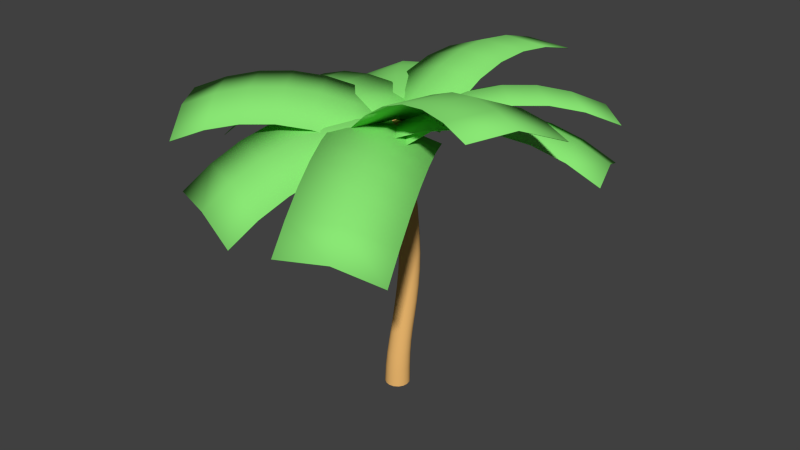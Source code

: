 # Source: PalmTree.blend  (saved by Blender 2.77.0; exported with 4.5.12 LTS)
import bpy
from mathutils import Matrix  # noqa: F401  (used for matrix-valued properties, if any)

bpy.ops.wm.read_factory_settings(use_empty=True)
scene = bpy.context.scene
scene.name = 'Scene'

# ---- collections
col_collection_1 = bpy.data.collections.new('Collection 1'); scene.collection.children.link(col_collection_1)

# ---- materials (node trees are filled in below, after node groups)
mat_palmtreeleaf = bpy.data.materials.new('PalmTreeLeaf')
mat_palmtreeleaf.alpha_threshold = 0.0
mat_palmtreeleaf.use_transparent_shadow = False
mat_palmtreeleaf.diffuse_color = (0.2547, 0.8, 0.1782, 1.0)
mat_palmtreeleaf.roughness = 0.5
mat_palmtreeroot = bpy.data.materials.new('PalmTreeRoot')
mat_palmtreeroot.alpha_threshold = 0.0
mat_palmtreeroot.use_transparent_shadow = False
mat_palmtreeroot.diffuse_color = (0.8, 0.452, 0.1475, 1.0)
mat_palmtreeroot.roughness = 0.5

# ---- material node trees

# ---- world
world_world = bpy.data.worlds.new('World'); scene.world = world_world
world_world.color = (0.05088, 0.05088, 0.05088)
world_world.use_sun_shadow = False
world_world.sun_shadow_jitter_overblur = 0.0
world_world.cycles.sampling_method = 'NONE'
world_world.cycles.sample_map_resolution = 256

# ---- meshes
me_cylinder_001 = bpy.data.meshes.new('Cylinder.001')
me_cylinder_001.from_pydata([(-0.2899, -1.187, 5.614), (-0.3348, -0.149, 6.017), (-0.2795, 0.9639, 6.003), (-4.533, 1.163, 5.015), (-4.589, 0.05005, 5.029), (-4.544, -0.9881, 4.626), (-3.912, -1.079, 5.113), (-3.957, -0.04097, 5.516), (-3.902, 1.072, 5.502), (-3.25, -1.147, 5.472), (-3.295, -0.1088, 5.874), (-3.24, 1.004, 5.86), (-2.557, -1.192, 5.701), (-2.601, -0.1536, 6.103), (-2.546, 0.9593, 6.089), (-1.832, -1.213, 5.801), (-1.877, -0.1752, 6.204), (-1.822, 0.9377, 6.189), (-1.076, -1.212, 5.772), (-1.121, -0.1736, 6.175), (-1.066, 0.9392, 6.161), (-1.162, -0.6309, 5.471), (-0.3231, -0.01685, 5.872), (0.6066, 0.5971, 5.847), (-1.795, 4.214, 5.334), (-2.725, 3.6, 5.359), (-3.564, 2.986, 4.958), (-3.234, 2.383, 5.373), (-2.395, 2.997, 5.774), (-1.465, 3.611, 5.749), (-2.876, 1.78, 5.656), (-2.037, 2.394, 6.057), (-1.107, 3.008, 6.032), (-2.489, 1.177, 5.807), (-1.65, 1.792, 6.208), (-0.7207, 2.405, 6.184), (-2.075, 0.5747, 5.827), (-1.236, 1.189, 6.228), (-0.3064, 1.803, 6.203), (-1.633, -0.02807, 5.714), (-0.7936, 0.586, 6.116), (0.1361, 1.2, 6.091), (-1.211, 0.1946, 5.443), (-0.1791, 0.05661, 5.84), (0.9328, -0.01201, 5.814), (1.215, 4.284, 6.574), (0.1034, 4.352, 6.599), (-0.9288, 4.49, 6.203), (-1.038, 3.721, 6.403), (-0.005354, 3.583, 6.799), (1.107, 3.514, 6.774), (-1.122, 2.973, 6.472), (-0.08946, 2.835, 6.869), (1.022, 2.766, 6.843), (-1.181, 2.246, 6.411), (-0.1489, 2.108, 6.807), (0.963, 2.039, 6.782), (-1.216, 1.541, 6.219), (-0.1836, 1.403, 6.615), (0.9283, 1.334, 6.59), (-1.226, 0.8569, 5.896), (-0.1937, 0.7189, 6.293), (0.9182, 0.6503, 6.267), (-0.7651, 0.58, 5.407), (-0.02519, -0.1504, 5.808), (0.784, -0.916, 5.781), (3.789, 2.251, 6.006), (2.979, 3.017, 6.033), (2.239, 3.747, 5.632), (1.685, 3.247, 5.926), (2.425, 2.516, 6.327), (3.234, 1.751, 6.3), (1.152, 2.735, 6.087), (1.892, 2.005, 6.488), (2.701, 1.239, 6.461), (0.6407, 2.213, 6.116), (1.381, 1.482, 6.517), (2.19, 0.7168, 6.49), (0.1506, 1.679, 6.012), (0.8905, 0.9491, 6.413), (1.7, 0.1834, 6.386), (-0.318, 1.135, 5.776), (0.4219, 0.4048, 6.177), (1.231, -0.3609, 6.15), (-0.4628, 0.9608, 5.429), (-0.06502, 0.0006647, 5.831), (0.3249, -1.043, 5.806), (4.402, 0.4894, 5.432), (4.012, 1.533, 5.457), (3.614, 2.493, 5.055), (2.941, 2.302, 5.447), (3.339, 1.342, 5.85), (3.729, 0.2986, 5.825), (2.265, 2.086, 5.708), (2.663, 1.126, 6.11), (3.053, 0.08196, 6.085), (1.587, 1.843, 5.836), (1.984, 0.8831, 6.239), (2.374, -0.1605, 6.214), (0.9059, 1.575, 5.833), (1.304, 0.6148, 6.235), (1.694, -0.4288, 6.21), (0.2228, 1.281, 5.697), (0.6205, 0.3207, 6.099), (1.01, -0.7229, 6.074), (0.3251, 0.7821, 5.49), (-0.1246, -0.1591, 5.882), (-0.4871, -1.213, 5.862), (3.476, -2.599, 7.08), (3.839, -1.545, 7.099), (4.288, -0.604, 6.707), (3.56, -0.2861, 6.823), (3.111, -1.227, 7.215), (2.748, -2.281, 7.195), (2.859, -0.002912, 6.811), (2.41, -0.9442, 7.203), (2.047, -1.998, 7.183), (2.185, 0.2455, 6.671), (1.736, -0.6958, 7.063), (1.373, -1.749, 7.044), (1.538, 0.4591, 6.405), (1.089, -0.4821, 6.797), (0.7261, -1.536, 6.777), (0.9182, 0.638, 6.011), (0.4685, -0.3032, 6.403), (0.106, -1.357, 6.384), (0.7818, 0.2619, 5.439), (-0.1155, -0.2682, 5.833), (-1.128, -0.7328, 5.813), (0.654, -4.57, 4.712), (1.667, -4.105, 4.732), (2.564, -3.575, 4.337), (2.356, -2.986, 4.842), (1.459, -3.516, 5.236), (0.4462, -3.981, 5.216), (2.113, -2.377, 5.218), (1.215, -2.907, 5.612), (0.2028, -3.372, 5.592), (1.834, -1.748, 5.465), (0.9363, -2.278, 5.86), (-0.0764, -2.742, 5.84), (1.519, -1.098, 5.585), (0.6214, -1.628, 5.979), (-0.3913, -2.093, 5.959), (1.168, -0.4282, 5.576), (0.2708, -0.9582, 5.97), (-0.7419, -1.423, 5.95), (0.7882, -0.4502, 5.462), (-0.2177, -0.1798, 5.858), (-1.258, 0.2198, 5.839), (-2.757, -3.734, 4.729), (-1.717, -4.133, 4.747), (-0.7114, -4.404, 4.351), (-0.435, -3.845, 4.857), (-1.441, -3.574, 5.253), (-2.481, -3.175, 5.235), (-0.1692, -3.246, 5.234), (-1.175, -2.975, 5.63), (-2.215, -2.576, 5.612), (0.08598, -2.607, 5.483), (-0.9199, -2.337, 5.879), (-1.96, -1.937, 5.861), (0.3306, -1.928, 5.604), (-0.6753, -1.658, 6.0), (-1.715, -1.258, 5.982), (0.5647, -1.209, 5.597), (-0.4412, -0.9387, 5.993), (-1.481, -0.5391, 5.975), (0.2971, -1.022, 5.407), (-0.287, -0.1618, 5.808), (-0.9322, 0.7463, 5.781), (-4.494, -1.778, 6.006), (-3.849, -2.686, 6.033), (-3.265, -3.546, 5.632), (-2.624, -3.163, 5.926), (-3.208, -2.303, 6.327), (-3.853, -1.394, 6.3), (-2.002, -2.764, 6.087), (-2.586, -1.904, 6.488), (-3.231, -0.996, 6.461), (-1.399, -2.351, 6.116), (-1.983, -1.491, 6.517), (-2.628, -0.5828, 6.49), (-0.8145, -1.923, 6.012), (-1.399, -1.063, 6.413), (-2.044, -0.1546, 6.386), (-0.2492, -1.48, 5.776), (-0.8333, -0.6197, 6.177), (-1.479, 0.2884, 6.15)], [], [(15, 18, 19, 16), (16, 19, 20, 17), (12, 15, 16, 13), (13, 16, 17, 14), (9, 12, 13, 10), (10, 13, 14, 11), (6, 9, 10, 7), (7, 10, 11, 8), (5, 6, 7, 4), (4, 7, 8, 3), (18, 0, 1, 19), (19, 1, 2, 20), (36, 39, 40, 37), (37, 40, 41, 38), (33, 36, 37, 34), (34, 37, 38, 35), (30, 33, 34, 31), (31, 34, 35, 32), (27, 30, 31, 28), (28, 31, 32, 29), (26, 27, 28, 25), (25, 28, 29, 24), (39, 21, 22, 40), (40, 22, 23, 41), (57, 60, 61, 58), (58, 61, 62, 59), (54, 57, 58, 55), (55, 58, 59, 56), (51, 54, 55, 52), (52, 55, 56, 53), (48, 51, 52, 49), (49, 52, 53, 50), (47, 48, 49, 46), (46, 49, 50, 45), (60, 42, 43, 61), (61, 43, 44, 62), (78, 81, 82, 79), (79, 82, 83, 80), (75, 78, 79, 76), (76, 79, 80, 77), (72, 75, 76, 73), (73, 76, 77, 74), (69, 72, 73, 70), (70, 73, 74, 71), (68, 69, 70, 67), (67, 70, 71, 66), (81, 63, 64, 82), (82, 64, 65, 83), (99, 102, 103, 100), (100, 103, 104, 101), (96, 99, 100, 97), (97, 100, 101, 98), (93, 96, 97, 94), (94, 97, 98, 95), (90, 93, 94, 91), (91, 94, 95, 92), (89, 90, 91, 88), (88, 91, 92, 87), (102, 84, 85, 103), (103, 85, 86, 104), (120, 123, 124, 121), (121, 124, 125, 122), (117, 120, 121, 118), (118, 121, 122, 119), (114, 117, 118, 115), (115, 118, 119, 116), (111, 114, 115, 112), (112, 115, 116, 113), (110, 111, 112, 109), (109, 112, 113, 108), (123, 105, 106, 124), (124, 106, 107, 125), (141, 144, 145, 142), (142, 145, 146, 143), (138, 141, 142, 139), (139, 142, 143, 140), (135, 138, 139, 136), (136, 139, 140, 137), (132, 135, 136, 133), (133, 136, 137, 134), (131, 132, 133, 130), (130, 133, 134, 129), (144, 126, 127, 145), (145, 127, 128, 146), (162, 165, 166, 163), (163, 166, 167, 164), (159, 162, 163, 160), (160, 163, 164, 161), (156, 159, 160, 157), (157, 160, 161, 158), (153, 156, 157, 154), (154, 157, 158, 155), (152, 153, 154, 151), (151, 154, 155, 150), (165, 147, 148, 166), (166, 148, 149, 167), (183, 186, 187, 184), (184, 187, 188, 185), (180, 183, 184, 181), (181, 184, 185, 182), (177, 180, 181, 178), (178, 181, 182, 179), (174, 177, 178, 175), (175, 178, 179, 176), (173, 174, 175, 172), (172, 175, 176, 171), (186, 168, 169, 187), (187, 169, 170, 188)])
me_cylinder_001.polygons.foreach_set('use_smooth', [True] * 108)
_uv = me_cylinder_001.uv_layers.new(name='UVMap')
_uv.uv.foreach_set('vector', [0.6666, 0.2501, 0.8333, 0.25, 0.8333, 0.5, 0.6666, 0.5, 0.6666, 0.5, 0.8333, 0.5, 0.8333, 0.7499, 0.6666, 0.7499, 0.5, 0.2501, 0.6666, 0.2501, 0.6666, 0.5, 0.5, 0.5, 0.5, 0.5, 0.6666, 0.5, 0.6666, 0.7499, 0.5, 0.7499, 0.3334, 0.2501, 0.5, 0.2501, 0.5, 0.5, 0.3334, 0.5, 0.3334, 0.5, 0.5, 0.5, 0.5, 0.7499, 0.3334, 0.7499, 0.1667, 0.2501, 0.3334, 0.2501, 0.3334, 0.5, 0.1667, 0.5, 0.1667, 0.5, 0.3334, 0.5, 0.3334, 0.7499, 0.1667, 0.75, 0.0001012, 0.2501, 0.1667, 0.2501, 0.1667, 0.5, 0.0001025, 0.5, 0.0001025, 0.5, 0.1667, 0.5, 0.1667, 0.75, 0.0001037, 0.75, 0.8333, 0.25, 0.9999, 0.25, 0.9999, 0.5, 0.8333, 0.5, 0.8333, 0.5, 0.9999, 0.5, 0.9999, 0.7499, 0.8333, 0.7499, 0.6666, 0.2501, 0.8333, 0.25, 0.8333, 0.5, 0.6666, 0.5, 0.6666, 0.5, 0.8333, 0.5, 0.8333, 0.7499, 0.6666, 0.7499, 0.5, 0.2501, 0.6666, 0.2501, 0.6666, 0.5, 0.5, 0.5, 0.5, 0.5, 0.6666, 0.5, 0.6666, 0.7499, 0.5, 0.7499, 0.3334, 0.2501, 0.5, 0.2501, 0.5, 0.5, 0.3334, 0.5, 0.3334, 0.5, 0.5, 0.5, 0.5, 0.7499, 0.3334, 0.7499, 0.1667, 0.2501, 0.3334, 0.2501, 0.3334, 0.5, 0.1667, 0.5, 0.1667, 0.5, 0.3334, 0.5, 0.3334, 0.7499, 0.1667, 0.75, 0.0001012, 0.2501, 0.1667, 0.2501, 0.1667, 0.5, 0.0001025, 0.5, 0.0001025, 0.5, 0.1667, 0.5, 0.1667, 0.75, 0.0001037, 0.75, 0.8333, 0.25, 0.9999, 0.25, 0.9999, 0.5, 0.8333, 0.5, 0.8333, 0.5, 0.9999, 0.5, 0.9999, 0.7499, 0.8333, 0.7499, 0.6666, 0.2501, 0.8333, 0.25, 0.8333, 0.5, 0.6666, 0.5, 0.6666, 0.5, 0.8333, 0.5, 0.8333, 0.7499, 0.6666, 0.7499, 0.5, 0.2501, 0.6666, 0.2501, 0.6666, 0.5, 0.5, 0.5, 0.5, 0.5, 0.6666, 0.5, 0.6666, 0.7499, 0.5, 0.7499, 0.3334, 0.2501, 0.5, 0.2501, 0.5, 0.5, 0.3334, 0.5, 0.3334, 0.5, 0.5, 0.5, 0.5, 0.7499, 0.3334, 0.7499, 0.1667, 0.2501, 0.3334, 0.2501, 0.3334, 0.5, 0.1667, 0.5, 0.1667, 0.5, 0.3334, 0.5, 0.3334, 0.7499, 0.1667, 0.75, 0.0001012, 0.2501, 0.1667, 0.2501, 0.1667, 0.5, 0.0001025, 0.5, 0.0001025, 0.5, 0.1667, 0.5, 0.1667, 0.75, 0.0001037, 0.75, 0.8333, 0.25, 0.9999, 0.25, 0.9999, 0.5, 0.8333, 0.5, 0.8333, 0.5, 0.9999, 0.5, 0.9999, 0.7499, 0.8333, 0.7499, 0.6666, 0.2501, 0.8333, 0.25, 0.8333, 0.5, 0.6666, 0.5, 0.6666, 0.5, 0.8333, 0.5, 0.8333, 0.7499, 0.6666, 0.7499, 0.5, 0.2501, 0.6666, 0.2501, 0.6666, 0.5, 0.5, 0.5, 0.5, 0.5, 0.6666, 0.5, 0.6666, 0.7499, 0.5, 0.7499, 0.3334, 0.2501, 0.5, 0.2501, 0.5, 0.5, 0.3334, 0.5, 0.3334, 0.5, 0.5, 0.5, 0.5, 0.7499, 0.3334, 0.7499, 0.1667, 0.2501, 0.3334, 0.2501, 0.3334, 0.5, 0.1667, 0.5, 0.1667, 0.5, 0.3334, 0.5, 0.3334, 0.7499, 0.1667, 0.75, 0.0001012, 0.2501, 0.1667, 0.2501, 0.1667, 0.5, 0.0001025, 0.5, 0.0001025, 0.5, 0.1667, 0.5, 0.1667, 0.75, 0.0001037, 0.75, 0.8333, 0.25, 0.9999, 0.25, 0.9999, 0.5, 0.8333, 0.5, 0.8333, 0.5, 0.9999, 0.5, 0.9999, 0.7499, 0.8333, 0.7499, 0.6666, 0.2501, 0.8333, 0.25, 0.8333, 0.5, 0.6666, 0.5, 0.6666, 0.5, 0.8333, 0.5, 0.8333, 0.7499, 0.6666, 0.7499, 0.5, 0.2501, 0.6666, 0.2501, 0.6666, 0.5, 0.5, 0.5, 0.5, 0.5, 0.6666, 0.5, 0.6666, 0.7499, 0.5, 0.7499, 0.3334, 0.2501, 0.5, 0.2501, 0.5, 0.5, 0.3334, 0.5, 0.3334, 0.5, 0.5, 0.5, 0.5, 0.7499, 0.3334, 0.7499, 0.1667, 0.2501, 0.3334, 0.2501, 0.3334, 0.5, 0.1667, 0.5, 0.1667, 0.5, 0.3334, 0.5, 0.3334, 0.7499, 0.1667, 0.75, 0.0001012, 0.2501, 0.1667, 0.2501, 0.1667, 0.5, 0.0001025, 0.5, 0.0001025, 0.5, 0.1667, 0.5, 0.1667, 0.75, 0.0001037, 0.75, 0.8333, 0.25, 0.9999, 0.25, 0.9999, 0.5, 0.8333, 0.5, 0.8333, 0.5, 0.9999, 0.5, 0.9999, 0.7499, 0.8333, 0.7499, 0.6666, 0.2501, 0.8333, 0.25, 0.8333, 0.5, 0.6666, 0.5, 0.6666, 0.5, 0.8333, 0.5, 0.8333, 0.7499, 0.6666, 0.7499, 0.5, 0.2501, 0.6666, 0.2501, 0.6666, 0.5, 0.5, 0.5, 0.5, 0.5, 0.6666, 0.5, 0.6666, 0.7499, 0.5, 0.7499, 0.3334, 0.2501, 0.5, 0.2501, 0.5, 0.5, 0.3334, 0.5, 0.3334, 0.5, 0.5, 0.5, 0.5, 0.7499, 0.3334, 0.7499, 0.1667, 0.2501, 0.3334, 0.2501, 0.3334, 0.5, 0.1667, 0.5, 0.1667, 0.5, 0.3334, 0.5, 0.3334, 0.7499, 0.1667, 0.75, 0.0001012, 0.2501, 0.1667, 0.2501, 0.1667, 0.5, 0.0001025, 0.5, 0.0001025, 0.5, 0.1667, 0.5, 0.1667, 0.75, 0.0001037, 0.75, 0.8333, 0.25, 0.9999, 0.25, 0.9999, 0.5, 0.8333, 0.5, 0.8333, 0.5, 0.9999, 0.5, 0.9999, 0.7499, 0.8333, 0.7499, 0.6666, 0.2501, 0.8333, 0.25, 0.8333, 0.5, 0.6666, 0.5, 0.6666, 0.5, 0.8333, 0.5, 0.8333, 0.7499, 0.6666, 0.7499, 0.5, 0.2501, 0.6666, 0.2501, 0.6666, 0.5, 0.5, 0.5, 0.5, 0.5, 0.6666, 0.5, 0.6666, 0.7499, 0.5, 0.7499, 0.3334, 0.2501, 0.5, 0.2501, 0.5, 0.5, 0.3334, 0.5, 0.3334, 0.5, 0.5, 0.5, 0.5, 0.7499, 0.3334, 0.7499, 0.1667, 0.2501, 0.3334, 0.2501, 0.3334, 0.5, 0.1667, 0.5, 0.1667, 0.5, 0.3334, 0.5, 0.3334, 0.7499, 0.1667, 0.75, 0.0001012, 0.2501, 0.1667, 0.2501, 0.1667, 0.5, 0.0001025, 0.5, 0.0001025, 0.5, 0.1667, 0.5, 0.1667, 0.75, 0.0001037, 0.75, 0.8333, 0.25, 0.9999, 0.25, 0.9999, 0.5, 0.8333, 0.5, 0.8333, 0.5, 0.9999, 0.5, 0.9999, 0.7499, 0.8333, 0.7499, 0.6666, 0.2501, 0.8333, 0.25, 0.8333, 0.5, 0.6666, 0.5, 0.6666, 0.5, 0.8333, 0.5, 0.8333, 0.7499, 0.6666, 0.7499, 0.5, 0.2501, 0.6666, 0.2501, 0.6666, 0.5, 0.5, 0.5, 0.5, 0.5, 0.6666, 0.5, 0.6666, 0.7499, 0.5, 0.7499, 0.3334, 0.2501, 0.5, 0.2501, 0.5, 0.5, 0.3334, 0.5, 0.3334, 0.5, 0.5, 0.5, 0.5, 0.7499, 0.3334, 0.7499, 0.1667, 0.2501, 0.3334, 0.2501, 0.3334, 0.5, 0.1667, 0.5, 0.1667, 0.5, 0.3334, 0.5, 0.3334, 0.7499, 0.1667, 0.75, 0.0001012, 0.2501, 0.1667, 0.2501, 0.1667, 0.5, 0.0001025, 0.5, 0.0001025, 0.5, 0.1667, 0.5, 0.1667, 0.75, 0.0001037, 0.75, 0.8333, 0.25, 0.9999, 0.25, 0.9999, 0.5, 0.8333, 0.5, 0.8333, 0.5, 0.9999, 0.5, 0.9999, 0.7499, 0.8333, 0.7499, 0.6666, 0.2501, 0.8333, 0.25, 0.8333, 0.5, 0.6666, 0.5, 0.6666, 0.5, 0.8333, 0.5, 0.8333, 0.7499, 0.6666, 0.7499, 0.5, 0.2501, 0.6666, 0.2501, 0.6666, 0.5, 0.5, 0.5, 0.5, 0.5, 0.6666, 0.5, 0.6666, 0.7499, 0.5, 0.7499, 0.3334, 0.2501, 0.5, 0.2501, 0.5, 0.5, 0.3334, 0.5, 0.3334, 0.5, 0.5, 0.5, 0.5, 0.7499, 0.3334, 0.7499, 0.1667, 0.2501, 0.3334, 0.2501, 0.3334, 0.5, 0.1667, 0.5, 0.1667, 0.5, 0.3334, 0.5, 0.3334, 0.7499, 0.1667, 0.75, 0.0001012, 0.2501, 0.1667, 0.2501, 0.1667, 0.5, 0.0001025, 0.5, 0.0001025, 0.5, 0.1667, 0.5, 0.1667, 0.75, 0.0001037, 0.75, 0.8333, 0.25, 0.9999, 0.25, 0.9999, 0.5, 0.8333, 0.5, 0.8333, 0.5, 0.9999, 0.5, 0.9999, 0.7499, 0.8333, 0.7499])
me_cylinder_001.materials.append(mat_palmtreeleaf)
me_cylinder_001.use_remesh_preserve_volume = False
me_cylinder_001.use_remesh_preserve_attributes = False
me_cylinder_001.use_mirror_vertex_groups = False
me_cylinder_001.update()
me_cylinder = bpy.data.meshes.new('Cylinder')
me_cylinder.from_pydata([(0.05857, -0.01867, -0.03613), (-0.1923, 0.1025, 5.402), (0.1641, -0.03852, -0.03912), (-0.1182, 0.09456, 5.399), (0.2532, -0.09685, -0.04333), (-0.05275, 0.05978, 5.391), (0.3124, -0.1848, -0.04805), (-0.005865, 0.003432, 5.381), (0.3325, -0.289, -0.05274), (0.01532, -0.06624, 5.37), (0.3106, -0.3935, -0.05665), (0.007537, -0.1386, 5.36), (0.25, -0.4824, -0.05902), (-0.02811, -0.2024, 5.352), (0.16, -0.5423, -0.0596), (-0.08621, -0.2479, 5.348), (0.05416, -0.564, -0.05829), (-0.1579, -0.2682, 5.347), (-0.05135, -0.5442, -0.05527), (-0.2322, -0.26, 5.351), (-0.1405, -0.4859, -0.05095), (-0.2979, -0.2246, 5.359), (-0.1997, -0.3979, -0.04615), (-0.3447, -0.1676, 5.369), (-0.2198, -0.2938, -0.04158), (-0.3657, -0.09778, 5.379), (-0.1979, -0.1892, -0.03777), (-0.3576, -0.02594, 5.389), (-0.1373, -0.1002, -0.03539), (-0.3219, 0.03732, 5.397), (-0.04727, -0.04033, -0.03482), (-0.2638, 0.08241, 5.402), (0.04121, 0.02491, 0.284), (0.02518, 0.08542, 0.5739), (0.00897, 0.1642, 0.8652), (-0.008391, 0.258, 1.177), (-0.02613, 0.3499, 1.498), (-0.04459, 0.4299, 1.842), (-0.06333, 0.49, 2.202), (-0.08194, 0.5234, 2.571), (-0.09978, 0.5217, 2.941), (-0.1206, 0.5132, 3.309), (-0.1433, 0.5011, 3.67), (-0.1636, 0.4694, 4.013), (-0.1788, 0.4126, 4.335), (-0.1875, 0.3342, 4.632), (-0.1906, 0.2457, 4.905), (-0.1911, 0.1642, 5.159), (-0.1166, 0.1563, 5.156), (-0.115, 0.2375, 4.902), (-0.1103, 0.325, 4.629), (-0.09968, 0.4021, 4.332), (-0.08236, 0.4576, 4.011), (-0.05964, 0.4879, 3.667), (-0.03459, 0.4986, 3.307), (-0.01147, 0.5062, 2.939), (0.008477, 0.5076, 2.569), (0.02883, 0.4739, 2.2), (0.04887, 0.4134, 1.84), (0.06814, 0.3331, 1.496), (0.0861, 0.241, 1.174), (0.1035, 0.1471, 0.8626), (0.1217, 0.06799, 0.5718), (0.1421, 0.006351, 0.2814), (-0.05078, 0.1212, 5.149), (-0.04859, 0.2014, 4.895), (-0.04299, 0.2872, 4.623), (-0.03127, 0.3623, 4.327), (-0.0127, 0.4156, 4.006), (0.01144, 0.4434, 3.664), (0.03811, 0.4521, 3.304), (0.06302, 0.4577, 2.937), (0.08477, 0.4581, 2.567), (0.1066, 0.4234, 2.198), (0.1278, 0.3623, 1.837), (0.1477, 0.2816, 1.492), (0.1659, 0.1895, 1.17), (0.1833, 0.09546, 0.8589), (0.2034, 0.01525, 0.5686), (0.2274, -0.04898, 0.2779), (-0.003759, 0.06425, 5.139), (-0.001453, 0.1429, 4.886), (0.004204, 0.2265, 4.615), (0.01601, 0.299, 4.32), (0.03477, 0.3495, 4.001), (0.05921, 0.3747, 3.66), (0.08641, 0.3807, 3.302), (0.1123, 0.3838, 2.935), (0.1353, 0.3824, 2.564), (0.1581, 0.3464, 2.195), (0.1801, 0.2844, 1.834), (0.2005, 0.2033, 1.488), (0.2189, 0.111, 1.166), (0.2363, 0.01712, 0.8548), (0.2577, -0.06477, 0.565), (0.284, -0.1329, 0.2736), (0.01733, -0.006173, 5.128), (0.0192, 0.07075, 4.876), (0.02416, 0.1521, 4.606), (0.03506, 0.222, 4.313), (0.05281, 0.2699, 3.996), (0.07637, 0.2926, 3.656), (0.103, 0.2959, 3.3), (0.129, 0.2962, 2.933), (0.1524, 0.2927, 2.562), (0.1756, 0.2551, 2.192), (0.1978, 0.192, 1.831), (0.2185, 0.1104, 1.485), (0.2369, 0.01808, 1.162), (0.2544, -0.07579, 0.8509), (0.2762, -0.1599, 0.5612), (0.3033, -0.2324, 0.2691), (0.009252, -0.07932, 5.118), (0.01022, -0.003837, 4.866), (0.01384, 0.0755, 4.597), (0.023, 0.1432, 4.306), (0.0388, 0.189, 3.991), (0.06042, 0.2095, 3.653), (0.08551, 0.2106, 3.298), (0.1105, 0.2083, 2.932), (0.1334, 0.2025, 2.561), (0.1563, 0.1634, 2.191), (0.1784, 0.09928, 1.829), (0.1989, 0.01706, 1.482), (0.2173, -0.07531, 1.159), (0.2347, -0.1691, 0.8477), (0.2561, -0.2554, 0.5576), (0.2823, -0.3322, 0.2652), (-0.02685, -0.1439, 5.11), (-0.02704, -0.06963, 4.859), (-0.02524, 0.00835, 4.591), (-0.01839, 0.07445, 4.301), (-0.005172, 0.1188, 3.987), (0.01387, 0.1379, 3.651), (0.03658, 0.1373, 3.297), (0.05975, 0.133, 2.932), (0.0815, 0.1252, 2.561), (0.1034, 0.08473, 2.19), (0.1246, 0.01979, 1.828), (0.1447, -0.06285, 1.48), (0.163, -0.1552, 1.157), (0.1804, -0.2489, 0.8456), (0.2004, -0.337, 0.5544), (0.2242, -0.4172, 0.2624), (-0.08549, -0.1901, 5.106), (-0.08698, -0.1166, 4.854), (-0.08715, -0.03932, 4.587), (-0.08278, 0.02624, 4.297), (-0.07237, 0.06987, 3.985), (-0.05625, 0.08843, 3.65), (-0.03627, 0.08715, 3.297), (-0.01545, 0.08162, 2.932), (0.004439, 0.07243, 2.562), (0.0248, 0.0311, 2.191), (0.0449, -0.03435, 1.828), (0.06428, -0.1172, 1.48), (0.08234, -0.2094, 1.156), (0.0997, -0.303, 0.845), (0.1178, -0.3919, 0.5524), (0.1381, -0.4745, 0.2615), (-0.1577, -0.2107, 5.105), (-0.1605, -0.1376, 4.854), (-0.1625, -0.06022, 4.586), (-0.1605, 0.0057, 4.296), (-0.1527, 0.04978, 3.984), (-0.1393, 0.06876, 3.65), (-0.122, 0.06771, 3.298), (-0.1037, 0.06202, 2.934), (-0.08599, 0.05218, 2.563), (-0.06746, 0.01058, 2.193), (-0.04875, -0.05493, 1.83), (-0.03025, -0.1377, 1.482), (-0.01246, -0.2297, 1.158), (0.004856, -0.323, 0.8464), (0.02098, -0.4123, 0.5548), (0.03691, -0.4955, 0.2632), (-0.2326, -0.2027, 5.109), (-0.2364, -0.1293, 4.857), (-0.2399, -0.05114, 4.589), (-0.2397, 0.01594, 4.299), (-0.234, 0.06155, 3.986), (-0.2228, 0.08184, 3.651), (-0.2078, 0.08195, 3.299), (-0.1917, 0.0771, 2.935), (-0.1761, 0.06751, 2.565), (-0.1594, 0.02628, 2.195), (-0.1421, -0.03882, 1.833), (-0.1245, -0.1212, 1.485), (-0.1069, -0.213, 1.16), (-0.0897, -0.3061, 0.8493), (-0.07581, -0.3948, 0.5589), (-0.06406, -0.477, 0.2666), (-0.2985, -0.1672, 5.116), (-0.3029, -0.09295, 4.864), (-0.3073, -0.01346, 4.596), (-0.3082, 0.05548, 4.305), (-0.3038, 0.1032, 3.991), (-0.294, 0.1257, 3.654), (-0.2805, 0.1278, 3.301), (-0.2661, 0.1247, 2.937), (-0.2523, 0.1161, 2.567), (-0.2371, 0.07583, 2.198), (-0.2209, 0.0115, 1.836), (-0.204, -0.07036, 1.489), (-0.1867, -0.1619, 1.164), (-0.1695, -0.2547, 0.8531), (-0.1576, -0.342, 0.5632), (-0.1494, -0.4216, 0.271), (-0.3455, -0.1096, 5.126), (-0.35, -0.03422, 4.874), (-0.3545, 0.0472, 4.605), (-0.3556, 0.1184, 4.313), (-0.3514, 0.1685, 3.998), (-0.3419, 0.1935, 3.659), (-0.3291, 0.1982, 3.303), (-0.3157, 0.1976, 2.938), (-0.303, 0.1907, 2.568), (-0.2887, 0.1517, 2.2), (-0.2732, 0.08843, 1.839), (-0.2568, 0.007221, 1.492), (-0.2397, -0.08402, 1.169), (-0.2225, -0.1767, 0.8572), (-0.2117, -0.262, 0.5674), (-0.206, -0.3378, 0.2756), (-0.3664, -0.03909, 5.137), (-0.3704, 0.03795, 4.884), (-0.3743, 0.1216, 4.614), (-0.3746, 0.1953, 4.321), (-0.3695, 0.2479, 4.004), (-0.3593, 0.2754, 3.664), (-0.346, 0.2828, 3.307), (-0.3327, 0.2852, 2.939), (-0.3204, 0.2805, 2.569), (-0.3064, 0.2431, 2.201), (-0.2911, 0.1807, 1.841), (-0.2748, 0.1001, 1.496), (-0.2577, 0.008943, 1.173), (-0.2405, -0.08381, 0.8611), (-0.23, -0.1669, 0.5707), (-0.2252, -0.2383, 0.2798), (-0.358, 0.03371, 5.147), (-0.3612, 0.1125, 4.893), (-0.3638, 0.1982, 4.622), (-0.3624, 0.2742, 4.328), (-0.3555, 0.3292, 4.009), (-0.3435, 0.3591, 3.668), (-0.3287, 0.3689, 3.309), (-0.3145, 0.3739, 2.942), (-0.3018, 0.3717, 2.57), (-0.2874, 0.336, 2.201), (-0.2718, 0.2744, 1.843), (-0.2553, 0.1941, 1.498), (-0.2381, 0.1029, 1.176), (-0.2208, 0.00991, 0.8643), (-0.2097, -0.07132, 0.5736), (-0.2041, -0.1384, 0.2828), (-0.3218, 0.09786, 5.154), (-0.3238, 0.1781, 4.901), (-0.3246, 0.2655, 4.629), (-0.321, 0.3432, 4.333), (-0.3115, 0.3999, 4.013), (-0.2969, 0.4314, 3.67), (-0.2798, 0.4429, 3.311), (-0.2638, 0.4501, 2.943), (-0.2499, 0.4498, 2.572), (-0.2345, 0.4155, 2.202), (-0.2182, 0.3547, 1.843), (-0.2012, 0.2746, 1.5), (-0.1839, 0.1832, 1.178), (-0.1665, 0.08994, 0.8662), (-0.1541, 0.01006, 0.5748), (-0.146, -0.0534, 0.2847), (-0.2632, 0.1436, 5.159), (-0.2639, 0.2249, 4.905), (-0.2627, 0.3132, 4.632), (-0.2565, 0.3918, 4.336), (-0.2441, 0.4491, 4.014), (-0.2266, 0.4812, 3.671), (-0.2067, 0.4936, 3.311), (-0.1884, 0.502, 2.943), (-0.1727, 0.5031, 2.572), (-0.1558, 0.4696, 2.203), (-0.1384, 0.4093, 1.843), (-0.1207, 0.3293, 1.5), (-0.1032, 0.2377, 1.178), (-0.08584, 0.1441, 0.8665), (-0.07166, 0.06517, 0.5752), (-0.05995, 0.00399, 0.2852), (-0.0928, 0.1562, 5.491), (-0.2008, 0.1678, 5.496), (0.002668, 0.1055, 5.48), (0.07102, 0.02337, 5.466), (0.1019, -0.07821, 5.45), (0.09054, -0.1838, 5.435), (0.03856, -0.2768, 5.423), (-0.04614, -0.3431, 5.417), (-0.1507, -0.3726, 5.416), (-0.259, -0.3606, 5.422), (-0.3546, -0.3091, 5.433), (-0.423, -0.2259, 5.447), (-0.4536, -0.1242, 5.463), (-0.4418, -0.01948, 5.478), (-0.3897, 0.07276, 5.489), (-0.3051, 0.1385, 5.496), (-0.1062, 0.08406, 5.824), (-0.2142, 0.09563, 5.83), (-0.01071, 0.03334, 5.813), (0.05765, -0.04882, 5.799), (0.08851, -0.1504, 5.783), (0.07848, -0.2089, 5.774), (-0.001491, -0.3706, 5.754), (-0.05952, -0.4153, 5.75), (-0.164, -0.4447, 5.75), (-0.2724, -0.4328, 5.755), (-0.368, -0.3813, 5.766), (-0.4364, -0.2981, 5.781), (-0.4669, -0.1964, 5.796), (-0.4552, -0.09167, 5.811), (-0.4031, 0.0005717, 5.822), (-0.3185, 0.06633, 5.829), (-0.117, 0.001774, 5.851), (-0.1972, 0.01037, 5.855), (-0.04617, -0.03588, 5.843), (0.004558, -0.09687, 5.833), (0.02746, -0.1723, 5.821), (0.02034, -0.2035, 5.815), (-0.04624, -0.3412, 5.799), (-0.08241, -0.3688, 5.796), (-0.16, -0.3907, 5.796), (-0.2404, -0.3819, 5.8), (-0.3114, -0.3436, 5.808), (-0.3621, -0.2819, 5.819), (-0.3848, -0.2064, 5.831), (-0.3761, -0.1287, 5.841), (-0.3374, -0.06019, 5.85), (-0.2746, -0.01138, 5.855), (0.07936, -0.05327, -0.426), (0.1874, -0.0736, -0.4291), (0.2787, -0.1334, -0.4334), (0.3393, -0.2235, -0.4383), (0.36, -0.3302, -0.4431), (0.3376, -0.4372, -0.447), (0.2755, -0.5284, -0.4494), (0.1832, -0.5897, -0.45), (0.07483, -0.6119, -0.4487), (-0.03324, -0.5916, -0.4456), (-0.1245, -0.5318, -0.4413), (-0.1851, -0.4418, -0.4364), (-0.2058, -0.3351, -0.4316), (-0.1834, -0.228, -0.4277), (-0.1213, -0.1368, -0.4253), (-0.02906, -0.07546, -0.4247)], [], [(47, 1, 3, 48), (48, 3, 5, 64), (64, 5, 7, 80), (80, 7, 9, 96), (96, 9, 11, 112), (112, 11, 13, 128), (128, 13, 15, 144), (144, 15, 17, 160), (160, 17, 19, 176), (176, 19, 21, 192), (192, 21, 23, 208), (208, 23, 25, 224), (224, 25, 27, 240), (240, 27, 29, 256), (13, 11, 293, 294), (256, 29, 31, 272), (272, 31, 1, 47), (30, 287, 32, 0), (287, 286, 33, 32), (286, 285, 34, 33), (285, 284, 35, 34), (284, 283, 36, 35), (283, 282, 37, 36), (282, 281, 38, 37), (281, 280, 39, 38), (280, 279, 40, 39), (279, 278, 41, 40), (278, 277, 42, 41), (277, 276, 43, 42), (276, 275, 44, 43), (275, 274, 45, 44), (274, 273, 46, 45), (273, 272, 47, 46), (28, 271, 287, 30), (271, 270, 286, 287), (270, 269, 285, 286), (269, 268, 284, 285), (268, 267, 283, 284), (267, 266, 282, 283), (266, 265, 281, 282), (265, 264, 280, 281), (264, 263, 279, 280), (263, 262, 278, 279), (262, 261, 277, 278), (261, 260, 276, 277), (260, 259, 275, 276), (259, 258, 274, 275), (258, 257, 273, 274), (257, 256, 272, 273), (26, 255, 271, 28), (255, 254, 270, 271), (254, 253, 269, 270), (253, 252, 268, 269), (252, 251, 267, 268), (251, 250, 266, 267), (250, 249, 265, 266), (249, 248, 264, 265), (248, 247, 263, 264), (247, 246, 262, 263), (246, 245, 261, 262), (245, 244, 260, 261), (244, 243, 259, 260), (243, 242, 258, 259), (242, 241, 257, 258), (241, 240, 256, 257), (24, 239, 255, 26), (239, 238, 254, 255), (238, 237, 253, 254), (237, 236, 252, 253), (236, 235, 251, 252), (235, 234, 250, 251), (234, 233, 249, 250), (233, 232, 248, 249), (232, 231, 247, 248), (231, 230, 246, 247), (230, 229, 245, 246), (229, 228, 244, 245), (228, 227, 243, 244), (227, 226, 242, 243), (226, 225, 241, 242), (225, 224, 240, 241), (22, 223, 239, 24), (223, 222, 238, 239), (222, 221, 237, 238), (221, 220, 236, 237), (220, 219, 235, 236), (219, 218, 234, 235), (218, 217, 233, 234), (217, 216, 232, 233), (216, 215, 231, 232), (215, 214, 230, 231), (214, 213, 229, 230), (213, 212, 228, 229), (212, 211, 227, 228), (211, 210, 226, 227), (210, 209, 225, 226), (209, 208, 224, 225), (20, 207, 223, 22), (207, 206, 222, 223), (206, 205, 221, 222), (205, 204, 220, 221), (204, 203, 219, 220), (203, 202, 218, 219), (202, 201, 217, 218), (201, 200, 216, 217), (200, 199, 215, 216), (199, 198, 214, 215), (198, 197, 213, 214), (197, 196, 212, 213), (196, 195, 211, 212), (195, 194, 210, 211), (194, 193, 209, 210), (193, 192, 208, 209), (18, 191, 207, 20), (191, 190, 206, 207), (190, 189, 205, 206), (189, 188, 204, 205), (188, 187, 203, 204), (187, 186, 202, 203), (186, 185, 201, 202), (185, 184, 200, 201), (184, 183, 199, 200), (183, 182, 198, 199), (182, 181, 197, 198), (181, 180, 196, 197), (180, 179, 195, 196), (179, 178, 194, 195), (178, 177, 193, 194), (177, 176, 192, 193), (16, 175, 191, 18), (175, 174, 190, 191), (174, 173, 189, 190), (173, 172, 188, 189), (172, 171, 187, 188), (171, 170, 186, 187), (170, 169, 185, 186), (169, 168, 184, 185), (168, 167, 183, 184), (167, 166, 182, 183), (166, 165, 181, 182), (165, 164, 180, 181), (164, 163, 179, 180), (163, 162, 178, 179), (162, 161, 177, 178), (161, 160, 176, 177), (14, 159, 175, 16), (159, 158, 174, 175), (158, 157, 173, 174), (157, 156, 172, 173), (156, 155, 171, 172), (155, 154, 170, 171), (154, 153, 169, 170), (153, 152, 168, 169), (152, 151, 167, 168), (151, 150, 166, 167), (150, 149, 165, 166), (149, 148, 164, 165), (148, 147, 163, 164), (147, 146, 162, 163), (146, 145, 161, 162), (145, 144, 160, 161), (12, 143, 159, 14), (143, 142, 158, 159), (142, 141, 157, 158), (141, 140, 156, 157), (140, 139, 155, 156), (139, 138, 154, 155), (138, 137, 153, 154), (137, 136, 152, 153), (136, 135, 151, 152), (135, 134, 150, 151), (134, 133, 149, 150), (133, 132, 148, 149), (132, 131, 147, 148), (131, 130, 146, 147), (130, 129, 145, 146), (129, 128, 144, 145), (10, 127, 143, 12), (127, 126, 142, 143), (126, 125, 141, 142), (125, 124, 140, 141), (124, 123, 139, 140), (123, 122, 138, 139), (122, 121, 137, 138), (121, 120, 136, 137), (120, 119, 135, 136), (119, 118, 134, 135), (118, 117, 133, 134), (117, 116, 132, 133), (116, 115, 131, 132), (115, 114, 130, 131), (114, 113, 129, 130), (113, 112, 128, 129), (8, 111, 127, 10), (111, 110, 126, 127), (110, 109, 125, 126), (109, 108, 124, 125), (108, 107, 123, 124), (107, 106, 122, 123), (106, 105, 121, 122), (105, 104, 120, 121), (104, 103, 119, 120), (103, 102, 118, 119), (102, 101, 117, 118), (101, 100, 116, 117), (100, 99, 115, 116), (99, 98, 114, 115), (98, 97, 113, 114), (97, 96, 112, 113), (6, 95, 111, 8), (95, 94, 110, 111), (94, 93, 109, 110), (93, 92, 108, 109), (92, 91, 107, 108), (91, 90, 106, 107), (90, 89, 105, 106), (89, 88, 104, 105), (88, 87, 103, 104), (87, 86, 102, 103), (86, 85, 101, 102), (85, 84, 100, 101), (84, 83, 99, 100), (83, 82, 98, 99), (82, 81, 97, 98), (81, 80, 96, 97), (4, 79, 95, 6), (79, 78, 94, 95), (78, 77, 93, 94), (77, 76, 92, 93), (76, 75, 91, 92), (75, 74, 90, 91), (74, 73, 89, 90), (73, 72, 88, 89), (72, 71, 87, 88), (71, 70, 86, 87), (70, 69, 85, 86), (69, 68, 84, 85), (68, 67, 83, 84), (67, 66, 82, 83), (66, 65, 81, 82), (65, 64, 80, 81), (2, 63, 79, 4), (63, 62, 78, 79), (62, 61, 77, 78), (61, 60, 76, 77), (60, 59, 75, 76), (59, 58, 74, 75), (58, 57, 73, 74), (57, 56, 72, 73), (56, 55, 71, 72), (55, 54, 70, 71), (54, 53, 69, 70), (53, 52, 68, 69), (52, 51, 67, 68), (51, 50, 66, 67), (50, 49, 65, 66), (49, 48, 64, 65), (0, 32, 63, 2), (32, 33, 62, 63), (33, 34, 61, 62), (34, 35, 60, 61), (35, 36, 59, 60), (36, 37, 58, 59), (37, 38, 57, 58), (38, 39, 56, 57), (39, 40, 55, 56), (40, 41, 54, 55), (41, 42, 53, 54), (42, 43, 52, 53), (43, 44, 51, 52), (44, 45, 50, 51), (45, 46, 49, 50), (46, 47, 48, 49), (300, 299, 315, 316), (23, 21, 298, 299), (1, 31, 303, 289), (9, 7, 291, 292), (19, 17, 296, 297), (29, 27, 301, 302), (5, 3, 288, 290), (15, 13, 294, 295), (25, 23, 299, 300), (11, 9, 292, 293), (21, 19, 297, 298), (31, 29, 302, 303), (7, 5, 290, 291), (17, 15, 295, 296), (3, 1, 289, 288), (27, 25, 300, 301), (314, 313, 329, 330), (293, 292, 308, 309), (301, 300, 316, 317), (294, 293, 309, 310), (302, 301, 317, 318), (295, 294, 310, 311), (303, 302, 318, 319), (296, 295, 311, 312), (288, 289, 305, 304), (289, 303, 319, 305), (297, 296, 312, 313), (290, 288, 304, 306), (298, 297, 313, 314), (291, 290, 306, 307), (299, 298, 314, 315), (292, 291, 307, 308), (320, 321, 335, 334, 333, 332, 331, 330, 329, 328, 327, 326, 325, 324, 323, 322), (307, 306, 322, 323), (315, 314, 330, 331), (308, 307, 323, 324), (316, 315, 331, 332), (309, 308, 324, 325), (317, 316, 332, 333), (318, 317, 333, 334), (311, 310, 326, 327), (319, 318, 334, 335), (312, 311, 327, 328), (304, 305, 321, 320), (305, 319, 335, 321), (313, 312, 328, 329), (306, 304, 320, 322), (309, 325, 326, 310), (20, 22, 347, 346), (30, 0, 336, 351), (6, 8, 340, 339), (16, 18, 345, 344), (26, 28, 350, 349), (2, 4, 338, 337), (12, 14, 343, 342), (22, 24, 348, 347), (8, 10, 341, 340), (18, 20, 346, 345), (28, 30, 351, 350), (4, 6, 339, 338), (14, 16, 344, 343), (0, 2, 337, 336), (24, 26, 349, 348), (10, 12, 342, 341)])
me_cylinder.polygons.foreach_set('use_smooth', [True] * 337)
_uv = me_cylinder.uv_layers.new(name='UVMap')
_uv.uv.foreach_set('vector', [0.5133, 5.16, 0.5136, 5.45, 0.4543, 5.448, 0.4502, 5.157, 0.4502, 5.157, 0.4543, 5.448, 0.3942, 5.448, 0.387, 5.155, 0.387, 5.155, 0.3942, 5.448, 0.3332, 5.449, 0.3239, 5.153, 0.3239, 5.153, 0.3332, 5.449, 0.2709, 5.452, 0.2608, 5.153, 0.2608, 5.153, 0.2709, 5.452, 0.2075, 5.456, 0.1978, 5.153, 0.1978, 5.153, 0.2075, 5.456, 0.1429, 5.463, 0.135, 5.155, 0.135, 5.155, 0.1429, 5.463, 0.07684, 5.464, 0.07205, 5.158, 0.07205, 5.158, 0.07684, 5.464, 0.01062, 5.464, 0.008905, 5.161, 1.018, 5.161, 1.012, 5.464, 0.9476, 5.468, 0.9532, 5.164, 0.9532, 5.164, 0.9476, 5.468, 0.8816, 5.469, 0.8898, 5.166, 0.8898, 5.166, 0.8816, 5.469, 0.8164, 5.468, 0.8265, 5.167, 0.8265, 5.167, 0.8164, 5.468, 0.753, 5.465, 0.7635, 5.168, 0.7635, 5.168, 0.753, 5.465, 0.6918, 5.46, 0.701, 5.167, 0.701, 5.167, 0.6918, 5.46, 0.6319, 5.454, 0.6386, 5.165, 0.1429, 5.463, 0.2075, 5.456, 0.217, 5.562, 0.1507, 5.571, 0.6386, 5.165, 0.6319, 5.454, 0.5726, 5.452, 0.5761, 5.162, 0.5761, 5.162, 0.5726, 5.452, 0.5136, 5.45, 0.5133, 5.16, 0.5652, 0.3857, 0.5658, 0.6957, 0.5004, 0.6941, 0.5002, 0.3836, 0.5658, 0.6957, 0.5656, 1.005, 0.5006, 1.004, 0.5004, 0.6941, 0.5656, 1.005, 0.565, 1.312, 0.5007, 1.311, 0.5006, 1.004, 0.565, 1.312, 0.5643, 1.614, 0.5008, 1.613, 0.5007, 1.311, 0.5643, 1.614, 0.5634, 1.913, 0.5008, 1.912, 0.5008, 1.613, 0.5634, 1.913, 0.5624, 2.207, 0.5007, 2.206, 0.5008, 1.912, 0.5624, 2.207, 0.5616, 2.497, 0.5006, 2.495, 0.5007, 2.206, 0.5616, 2.497, 0.5609, 2.785, 0.5004, 2.782, 0.5006, 2.495, 0.5609, 2.785, 0.5619, 3.076, 0.5, 3.073, 0.5004, 2.782, 0.5619, 3.076, 0.5628, 3.376, 0.5007, 3.372, 0.5, 3.073, 0.5628, 3.376, 0.5637, 3.678, 0.5028, 3.675, 0.5007, 3.372, 0.5637, 3.678, 0.5653, 3.976, 0.5053, 3.973, 0.5028, 3.675, 0.5653, 3.976, 0.568, 4.271, 0.508, 4.268, 0.5053, 3.973, 0.568, 4.271, 0.5713, 4.566, 0.5105, 4.563, 0.508, 4.268, 0.5713, 4.566, 0.5746, 4.864, 0.5123, 4.861, 0.5105, 4.563, 0.5746, 4.864, 0.5761, 5.162, 0.5133, 5.16, 0.5123, 4.861, 0.6301, 0.3835, 0.6311, 0.6923, 0.5658, 0.6957, 0.5652, 0.3857, 0.6311, 0.6923, 0.6305, 1.001, 0.5656, 1.005, 0.5658, 0.6957, 0.6305, 1.001, 0.6293, 1.306, 0.565, 1.312, 0.5656, 1.005, 0.6293, 1.306, 0.6278, 1.609, 0.5643, 1.614, 0.565, 1.312, 0.6278, 1.609, 0.6262, 1.908, 0.5634, 1.913, 0.5643, 1.614, 0.6262, 1.908, 0.6246, 2.203, 0.5624, 2.207, 0.5634, 1.913, 0.6246, 2.203, 0.6232, 2.494, 0.5616, 2.497, 0.5624, 2.207, 0.6232, 2.494, 0.6223, 2.784, 0.5609, 2.785, 0.5616, 2.497, 0.6223, 2.784, 0.6245, 3.076, 0.5619, 3.076, 0.5609, 2.785, 0.6245, 3.076, 0.6255, 3.377, 0.5628, 3.376, 0.5619, 3.076, 0.6255, 3.377, 0.6252, 3.68, 0.5637, 3.678, 0.5628, 3.376, 0.6252, 3.68, 0.6259, 3.978, 0.5653, 3.976, 0.5637, 3.678, 0.6259, 3.978, 0.6284, 4.274, 0.568, 4.271, 0.5653, 3.976, 0.6284, 4.274, 0.6325, 4.569, 0.5713, 4.566, 0.568, 4.271, 0.6325, 4.569, 0.6369, 4.867, 0.5746, 4.864, 0.5713, 4.566, 0.6369, 4.867, 0.6386, 5.165, 0.5761, 5.162, 0.5746, 4.864, 0.6942, 0.3773, 0.6953, 0.6842, 0.6311, 0.6923, 0.6301, 0.3835, 0.6953, 0.6842, 0.6942, 0.9909, 0.6305, 1.001, 0.6311, 0.6923, 0.6942, 0.9909, 0.6925, 1.296, 0.6293, 1.306, 0.6305, 1.001, 0.6925, 1.296, 0.6904, 1.598, 0.6278, 1.609, 0.6293, 1.306, 0.6904, 1.598, 0.6883, 1.898, 0.6262, 1.908, 0.6278, 1.609, 0.6883, 1.898, 0.6864, 2.194, 0.6246, 2.203, 0.6262, 1.908, 0.6864, 2.194, 0.6848, 2.488, 0.6232, 2.494, 0.6246, 2.203, 0.6848, 2.488, 0.684, 2.78, 0.6223, 2.784, 0.6232, 2.494, 0.684, 2.78, 0.6872, 3.074, 0.6245, 3.076, 0.6223, 2.784, 0.6872, 3.074, 0.6882, 3.375, 0.6255, 3.377, 0.6245, 3.076, 0.6882, 3.375, 0.6868, 3.678, 0.6252, 3.68, 0.6255, 3.377, 0.6868, 3.678, 0.687, 3.979, 0.6259, 3.978, 0.6252, 3.68, 0.687, 3.979, 0.6893, 4.276, 0.6284, 4.274, 0.6259, 3.978, 0.6893, 4.276, 0.694, 4.572, 0.6325, 4.569, 0.6284, 4.274, 0.694, 4.572, 0.6993, 4.869, 0.6369, 4.867, 0.6325, 4.569, 0.6993, 4.869, 0.701, 5.167, 0.6386, 5.165, 0.6369, 4.867, 0.7571, 0.3681, 0.7581, 0.6729, 0.6953, 0.6842, 0.6942, 0.3773, 0.7581, 0.6729, 0.7565, 0.9777, 0.6942, 0.9909, 0.6953, 0.6842, 0.7565, 0.9777, 0.7542, 1.282, 0.6925, 1.296, 0.6942, 0.9909, 0.7542, 1.282, 0.7517, 1.584, 0.6904, 1.598, 0.6925, 1.296, 0.7517, 1.584, 0.7494, 1.884, 0.6883, 1.898, 0.6904, 1.598, 0.7494, 1.884, 0.7474, 2.182, 0.6864, 2.194, 0.6883, 1.898, 0.7474, 2.182, 0.7459, 2.478, 0.6848, 2.488, 0.6864, 2.194, 0.7459, 2.478, 0.7454, 2.773, 0.684, 2.78, 0.6848, 2.488, 0.7454, 2.773, 0.7495, 3.069, 0.6872, 3.074, 0.684, 2.78, 0.7495, 3.069, 0.7504, 3.371, 0.6882, 3.375, 0.6872, 3.074, 0.7504, 3.371, 0.7484, 3.675, 0.6868, 3.678, 0.6882, 3.375, 0.7484, 3.675, 0.7482, 3.977, 0.687, 3.979, 0.6868, 3.678, 0.7482, 3.977, 0.7507, 4.276, 0.6893, 4.276, 0.687, 3.979, 0.7507, 4.276, 0.7559, 4.573, 0.694, 4.572, 0.6893, 4.276, 0.7559, 4.573, 0.7619, 4.871, 0.6993, 4.869, 0.694, 4.572, 0.7619, 4.871, 0.7635, 5.168, 0.701, 5.167, 0.6993, 4.869, 0.819, 0.3573, 0.8197, 0.6601, 0.7581, 0.6729, 0.7571, 0.3681, 0.8197, 0.6601, 0.8176, 0.9631, 0.7565, 0.9777, 0.7581, 0.6729, 0.8176, 0.9631, 0.8147, 1.266, 0.7542, 1.282, 0.7565, 0.9777, 0.8147, 1.266, 0.8119, 1.568, 0.7517, 1.584, 0.7542, 1.282, 0.8119, 1.568, 0.8094, 1.869, 0.7494, 1.884, 0.7517, 1.584, 0.8094, 1.869, 0.8075, 2.168, 0.7474, 2.182, 0.7494, 1.884, 0.8075, 2.168, 0.8062, 2.466, 0.7459, 2.478, 0.7474, 2.182, 0.8062, 2.466, 0.8062, 2.764, 0.7454, 2.773, 0.7459, 2.478, 0.8062, 2.764, 0.8108, 3.063, 0.7495, 3.069, 0.7454, 2.773, 0.8108, 3.063, 0.8116, 3.365, 0.7504, 3.371, 0.7495, 3.069, 0.8116, 3.365, 0.8094, 3.67, 0.7484, 3.675, 0.7504, 3.371, 0.8094, 3.67, 0.8093, 3.974, 0.7482, 3.977, 0.7484, 3.675, 0.8093, 3.974, 0.8125, 4.274, 0.7507, 4.276, 0.7482, 3.977, 0.8125, 4.274, 0.8181, 4.573, 0.7559, 4.573, 0.7507, 4.276, 0.8181, 4.573, 0.8247, 4.871, 0.7619, 4.871, 0.7559, 4.573, 0.8247, 4.871, 0.8265, 5.167, 0.7635, 5.168, 0.7619, 4.871, 0.8806, 0.3464, 0.881, 0.6478, 0.8197, 0.6601, 0.819, 0.3573, 0.881, 0.6478, 0.8784, 0.9493, 0.8176, 0.9631, 0.8197, 0.6601, 0.8784, 0.9493, 0.8751, 1.251, 0.8147, 1.266, 0.8176, 0.9631, 0.8751, 1.251, 0.872, 1.553, 0.8119, 1.568, 0.8147, 1.266, 0.872, 1.553, 0.8694, 1.854, 0.8094, 1.869, 0.8119, 1.568, 0.8694, 1.854, 0.8674, 2.154, 0.8075, 2.168, 0.8094, 1.869, 0.8674, 2.154, 0.8663, 2.454, 0.8062, 2.466, 0.8075, 2.168, 0.8663, 2.454, 0.8667, 2.755, 0.8062, 2.764, 0.8062, 2.466, 0.8667, 2.755, 0.8716, 3.055, 0.8108, 3.063, 0.8062, 2.764, 0.8716, 3.055, 0.8724, 3.359, 0.8116, 3.365, 0.8108, 3.063, 0.8724, 3.359, 0.8703, 3.664, 0.8094, 3.67, 0.8116, 3.365, 0.8703, 3.664, 0.8706, 3.969, 0.8093, 3.974, 0.8094, 3.67, 0.8706, 3.969, 0.8743, 4.271, 0.8125, 4.274, 0.8093, 3.974, 0.8743, 4.271, 0.8806, 4.572, 0.8181, 4.573, 0.8125, 4.274, 0.8806, 4.572, 0.8876, 4.87, 0.8247, 4.871, 0.8181, 4.573, 0.8876, 4.87, 0.8898, 5.166, 0.8265, 5.167, 0.8247, 4.871, 0.9425, 0.3372, 0.9427, 0.6378, 0.881, 0.6478, 0.8806, 0.3464, 0.9427, 0.6378, 0.94, 0.9384, 0.8784, 0.9493, 0.881, 0.6478, 0.94, 0.9384, 0.9366, 1.24, 0.8751, 1.251, 0.8784, 0.9493, 0.9366, 1.24, 0.9332, 1.541, 0.872, 1.553, 0.8751, 1.251, 0.9332, 1.541, 0.9305, 1.843, 0.8694, 1.854, 0.872, 1.553, 0.9305, 1.843, 0.9284, 2.144, 0.8674, 2.154, 0.8694, 1.854, 0.9284, 2.144, 0.9274, 2.445, 0.8663, 2.454, 0.8674, 2.154, 0.9274, 2.445, 0.928, 2.746, 0.8667, 2.755, 0.8663, 2.454, 0.928, 2.746, 0.9328, 3.048, 0.8716, 3.055, 0.8667, 2.755, 0.9328, 3.048, 0.9337, 3.352, 0.8724, 3.359, 0.8716, 3.055, 0.9337, 3.352, 0.9319, 3.658, 0.8703, 3.664, 0.8724, 3.359, 0.9319, 3.658, 0.9324, 3.964, 0.8706, 3.969, 0.8703, 3.664, 0.9324, 3.964, 0.9365, 4.267, 0.8743, 4.271, 0.8706, 3.969, 0.9365, 4.267, 0.9433, 4.569, 0.8806, 4.572, 0.8743, 4.271, 0.9433, 4.569, 0.9508, 4.867, 0.8876, 4.87, 0.8806, 4.572, 0.9508, 4.867, 0.9532, 5.164, 0.8898, 5.166, 0.8876, 4.87, 1.005, 0.3307, 1.005, 0.6316, 0.9427, 0.6378, 0.9425, 0.3372, 1.005, 0.6316, 1.003, 0.9322, 0.94, 0.9384, 0.9427, 0.6378, 1.003, 0.9322, 0.9993, 1.233, 0.9366, 1.24, 0.94, 0.9384, 0.9993, 1.233, 0.996, 1.535, 0.9332, 1.541, 0.9366, 1.24, 0.996, 1.535, 0.9931, 1.836, 0.9305, 1.843, 0.9332, 1.541, 0.9931, 1.836, 0.991, 2.137, 0.9284, 2.144, 0.9305, 1.843, 0.991, 2.137, 0.9899, 2.438, 0.9274, 2.445, 0.9284, 2.144, 0.9899, 2.438, 0.9904, 2.74, 0.928, 2.746, 0.9274, 2.445, 0.9904, 2.74, 0.9952, 3.042, 0.9328, 3.048, 0.928, 2.746, 0.9952, 3.042, 0.9962, 3.347, 0.9337, 3.352, 0.9328, 3.048, 0.9962, 3.347, 0.9946, 3.653, 0.9319, 3.658, 0.9337, 3.352, 0.9946, 3.653, 0.9952, 3.959, 0.9324, 3.964, 0.9319, 3.658, 0.9952, 3.959, 0.9994, 4.263, 0.9365, 4.267, 0.9324, 3.964, 0.9994, 4.263, 1.006, 4.565, 0.9433, 4.569, 0.9365, 4.267, 1.006, 4.565, 1.014, 4.864, 0.9508, 4.867, 0.9433, 4.569, 1.014, 4.864, 1.018, 5.161, 0.9532, 5.164, 0.9508, 4.867, 0.05862, 0.3291, 0.05891, 0.6298, -0.004463, 0.6318, -0.004739, 0.3309, 0.05891, 0.6298, 0.06213, 0.9304, -0.001337, 0.9324, -0.004463, 0.6318, 0.06213, 0.9304, 0.06604, 1.232, 0.002487, 1.233, -0.001337, 0.9324, 0.06604, 1.232, 0.06962, 1.533, 0.006029, 1.534, 0.002487, 1.233, 0.06962, 1.533, 0.07247, 1.834, 0.008884, 1.836, 0.006029, 1.534, 0.07247, 1.834, 0.07439, 2.135, 0.01084, 2.137, 0.008884, 1.836, 0.07439, 2.135, 0.07513, 2.436, 0.0116, 2.438, 0.01084, 2.137, 0.07513, 2.436, 0.07413, 2.738, 0.0105, 2.74, 0.0116, 2.438, 0.07413, 2.738, 0.0694, 3.039, 0.005998, 3.042, 0.0105, 2.74, 0.0694, 3.039, 0.06955, 3.343, 0.006272, 3.347, 0.005998, 3.042, 0.06955, 3.343, 0.07376, 3.649, 0.01041, 3.653, 0.006272, 3.347, 0.07376, 3.649, 0.07684, 3.955, 0.01337, 3.959, 0.01041, 3.653, 0.07684, 3.955, 0.0774, 4.26, 0.01383, 4.263, 0.01337, 3.959, 0.0774, 4.26, 0.07545, 4.562, 0.01186, 4.565, 0.01383, 4.263, 0.07545, 4.562, 0.07238, 4.862, 0.008944, 4.864, 0.01186, 4.565, 0.07238, 4.862, 0.07205, 5.158, 0.008905, 5.161, 0.008944, 4.864, 0.122, 0.3315, 0.1224, 0.6329, 0.05891, 0.6298, 0.05862, 0.3291, 0.1224, 0.6329, 0.1257, 0.9343, 0.06213, 0.9304, 0.05891, 0.6298, 0.1257, 0.9343, 0.1297, 1.236, 0.06604, 1.232, 0.06213, 0.9304, 0.1297, 1.236, 0.1332, 1.538, 0.06962, 1.533, 0.06604, 1.232, 0.1332, 1.538, 0.1361, 1.839, 0.07247, 1.834, 0.06962, 1.533, 0.1361, 1.839, 0.138, 2.139, 0.07439, 2.135, 0.07247, 1.834, 0.138, 2.139, 0.1388, 2.439, 0.07513, 2.436, 0.07439, 2.135, 0.1388, 2.439, 0.138, 2.739, 0.07413, 2.738, 0.07513, 2.436, 0.138, 2.739, 0.1328, 3.039, 0.0694, 3.039, 0.07413, 2.738, 0.1328, 3.039, 0.133, 3.342, 0.06955, 3.343, 0.0694, 3.039, 0.133, 3.342, 0.1374, 3.648, 0.07376, 3.649, 0.06955, 3.343, 0.1374, 3.648, 0.1405, 3.954, 0.07684, 3.955, 0.07376, 3.649, 0.1405, 3.954, 0.141, 4.258, 0.0774, 4.26, 0.07684, 3.955, 0.141, 4.258, 0.139, 4.56, 0.07545, 4.562, 0.0774, 4.26, 0.139, 4.56, 0.1356, 4.859, 0.07238, 4.862, 0.07545, 4.562, 0.1356, 4.859, 0.135, 5.155, 0.07205, 5.158, 0.07238, 4.862, 0.1851, 0.3377, 0.1855, 0.6405, 0.1224, 0.6329, 0.122, 0.3315, 0.1855, 0.6405, 0.1887, 0.9435, 0.1257, 0.9343, 0.1224, 0.6329, 0.1887, 0.9435, 0.1924, 1.246, 0.1297, 1.236, 0.1257, 0.9343, 0.1924, 1.246, 0.1958, 1.548, 0.1332, 1.538, 0.1297, 1.236, 0.1958, 1.548, 0.1985, 1.849, 0.1361, 1.839, 0.1332, 1.538, 0.1985, 1.849, 0.2005, 2.148, 0.138, 2.139, 0.1361, 1.839, 0.2005, 2.148, 0.2014, 2.446, 0.1388, 2.439, 0.138, 2.139, 0.2014, 2.446, 0.201, 2.744, 0.138, 2.739, 0.1388, 2.439, 0.201, 2.744, 0.1956, 3.042, 0.1328, 3.039, 0.138, 2.739, 0.1956, 3.042, 0.1958, 3.344, 0.133, 3.342, 0.1328, 3.039, 0.1958, 3.344, 0.2004, 3.649, 0.1374, 3.648, 0.133, 3.342, 0.2004, 3.649, 0.2037, 3.954, 0.1405, 3.954, 0.1374, 3.648, 0.2037, 3.954, 0.2042, 4.256, 0.141, 4.258, 0.1405, 3.954, 0.2042, 4.256, 0.2022, 4.557, 0.139, 4.56, 0.141, 4.258, 0.2022, 4.557, 0.1987, 4.857, 0.1356, 4.859, 0.139, 4.56, 0.1987, 4.857, 0.1978, 5.153, 0.135, 5.155, 0.1356, 4.859, 0.2476, 0.3468, 0.2478, 0.6516, 0.1855, 0.6405, 0.1851, 0.3377, 0.2478, 0.6516, 0.2505, 0.9564, 0.1887, 0.9435, 0.1855, 0.6405, 0.2505, 0.9564, 0.2538, 1.26, 0.1924, 1.246, 0.1887, 0.9435, 0.2538, 1.26, 0.2568, 1.563, 0.1958, 1.548, 0.1924, 1.246, 0.2568, 1.563, 0.2594, 1.863, 0.1985, 1.849, 0.1958, 1.548, 0.2594, 1.863, 0.2613, 2.161, 0.2005, 2.148, 0.1985, 1.849, 0.2613, 2.161, 0.2624, 2.456, 0.2014, 2.446, 0.2005, 2.148, 0.2624, 2.456, 0.2624, 2.751, 0.201, 2.744, 0.2014, 2.446, 0.2624, 2.751, 0.2573, 3.047, 0.1956, 3.042, 0.201, 2.744, 0.2573, 3.047, 0.2576, 3.348, 0.1958, 3.344, 0.1956, 3.042, 0.2576, 3.348, 0.2621, 3.652, 0.2004, 3.649, 0.1958, 3.344, 0.2621, 3.652, 0.2657, 3.956, 0.2037, 3.954, 0.2004, 3.649, 0.2657, 3.956, 0.2668, 4.257, 0.2042, 4.256, 0.2037, 3.954, 0.2668, 4.257, 0.265, 4.556, 0.2022, 4.557, 0.2042, 4.256, 0.265, 4.556, 0.2617, 4.855, 0.1987, 4.857, 0.2022, 4.557, 0.2617, 4.855, 0.2608, 5.153, 0.1978, 5.153, 0.1987, 4.857, 0.3099, 0.3576, 0.3098, 0.6645, 0.2478, 0.6516, 0.2476, 0.3468, 0.3098, 0.6645, 0.3119, 0.9712, 0.2505, 0.9564, 0.2478, 0.6516, 0.3119, 0.9712, 0.3144, 1.276, 0.2538, 1.26, 0.2505, 0.9564, 0.3144, 1.276, 0.3169, 1.579, 0.2568, 1.563, 0.2538, 1.26, 0.3169, 1.579, 0.3191, 1.878, 0.2594, 1.863, 0.2568, 1.563, 0.3191, 1.878, 0.321, 2.175, 0.2613, 2.161, 0.2594, 1.863, 0.321, 2.175, 0.3222, 2.468, 0.2624, 2.456, 0.2613, 2.161, 0.3222, 2.468, 0.3225, 2.76, 0.2624, 2.751, 0.2624, 2.456, 0.3225, 2.76, 0.3181, 3.053, 0.2573, 3.047, 0.2624, 2.751, 0.3181, 3.053, 0.3184, 3.354, 0.2576, 3.348, 0.2573, 3.047, 0.3184, 3.354, 0.3228, 3.657, 0.2621, 3.652, 0.2576, 3.348, 0.3228, 3.657, 0.3266, 3.959, 0.2657, 3.956, 0.2621, 3.652, 0.3266, 3.959, 0.3282, 4.258, 0.2668, 4.257, 0.2657, 3.956, 0.3282, 4.258, 0.3273, 4.556, 0.265, 4.556, 0.2668, 4.257, 0.3273, 4.556, 0.3247, 4.855, 0.2617, 4.855, 0.265, 4.556, 0.3247, 4.855, 0.3239, 5.153, 0.2608, 5.153, 0.2617, 4.855, 0.3725, 0.3683, 0.3723, 0.6771, 0.3098, 0.6645, 0.3099, 0.3576, 0.3723, 0.6771, 0.3736, 0.9855, 0.3119, 0.9712, 0.3098, 0.6645, 0.3736, 0.9855, 0.3754, 1.291, 0.3144, 1.276, 0.3119, 0.9712, 0.3754, 1.291, 0.3771, 1.594, 0.3169, 1.579, 0.3144, 1.276, 0.3771, 1.594, 0.3788, 1.893, 0.3191, 1.878, 0.3169, 1.579, 0.3788, 1.893, 0.3803, 2.188, 0.321, 2.175, 0.3191, 1.878, 0.3803, 2.188, 0.3814, 2.479, 0.3222, 2.468, 0.321, 2.175, 0.3814, 2.479, 0.3818, 2.769, 0.3225, 2.76, 0.3222, 2.468, 0.3818, 2.769, 0.3786, 3.06, 0.3181, 3.053, 0.3225, 2.76, 0.3786, 3.06, 0.3789, 3.36, 0.3184, 3.354, 0.3181, 3.053, 0.3789, 3.36, 0.3829, 3.663, 0.3228, 3.657, 0.3184, 3.354, 0.3829, 3.663, 0.3865, 3.964, 0.3266, 3.959, 0.3228, 3.657, 0.3865, 3.964, 0.3885, 4.261, 0.3282, 4.258, 0.3266, 3.959, 0.3885, 4.261, 0.3887, 4.557, 0.3273, 4.556, 0.3282, 4.258, 0.3887, 4.557, 0.3874, 4.856, 0.3247, 4.855, 0.3273, 4.556, 0.3874, 4.856, 0.387, 5.155, 0.3239, 5.153, 0.3247, 4.855, 0.4358, 0.3775, 0.4357, 0.6876, 0.3723, 0.6771, 0.3725, 0.3683, 0.4357, 0.6876, 0.4364, 0.997, 0.3736, 0.9855, 0.3723, 0.6771, 0.4364, 0.997, 0.4374, 1.304, 0.3754, 1.291, 0.3736, 0.9855, 0.4374, 1.304, 0.4383, 1.606, 0.3771, 1.594, 0.3754, 1.291, 0.4383, 1.606, 0.4392, 1.905, 0.3788, 1.893, 0.3771, 1.594, 0.4392, 1.905, 0.44, 2.199, 0.3803, 2.188, 0.3788, 1.893, 0.44, 2.199, 0.4406, 2.489, 0.3814, 2.479, 0.3803, 2.188, 0.4406, 2.489, 0.4408, 2.777, 0.3818, 2.769, 0.3814, 2.479, 0.4408, 2.777, 0.4389, 3.067, 0.3786, 3.06, 0.3818, 2.769, 0.4389, 3.067, 0.4395, 3.367, 0.3789, 3.36, 0.3786, 3.06, 0.4395, 3.367, 0.4426, 3.669, 0.3829, 3.663, 0.3789, 3.36, 0.4426, 3.669, 0.4458, 3.968, 0.3865, 3.964, 0.3829, 3.663, 0.4458, 3.968, 0.4483, 4.264, 0.3885, 4.261, 0.3865, 3.964, 0.4483, 4.264, 0.4497, 4.56, 0.3887, 4.557, 0.3885, 4.261, 0.4497, 4.56, 0.4499, 4.858, 0.3874, 4.856, 0.3887, 4.557, 0.4499, 4.858, 0.4502, 5.157, 0.387, 5.155, 0.3874, 4.856, 0.5002, 0.3836, 0.5004, 0.6941, 0.4357, 0.6876, 0.4358, 0.3775, 0.5004, 0.6941, 0.5006, 1.004, 0.4364, 0.997, 0.4357, 0.6876, 0.5006, 1.004, 0.5007, 1.311, 0.4374, 1.304, 0.4364, 0.997, 0.5007, 1.311, 0.5008, 1.613, 0.4383, 1.606, 0.4374, 1.304, 0.5008, 1.613, 0.5008, 1.912, 0.4392, 1.905, 0.4383, 1.606, 0.5008, 1.912, 0.5007, 2.206, 0.44, 2.199, 0.4392, 1.905, 0.5007, 2.206, 0.5006, 2.495, 0.4406, 2.489, 0.44, 2.199, 0.5006, 2.495, 0.5004, 2.782, 0.4408, 2.777, 0.4406, 2.489, 0.5004, 2.782, 0.5, 3.073, 0.4389, 3.067, 0.4408, 2.777, 0.5, 3.073, 0.5007, 3.372, 0.4395, 3.367, 0.4389, 3.067, 0.5007, 3.372, 0.5028, 3.675, 0.4426, 3.669, 0.4395, 3.367, 0.5028, 3.675, 0.5053, 3.973, 0.4458, 3.968, 0.4426, 3.669, 0.5053, 3.973, 0.508, 4.268, 0.4483, 4.264, 0.4458, 3.968, 0.508, 4.268, 0.5105, 4.563, 0.4497, 4.56, 0.4483, 4.264, 0.5105, 4.563, 0.5123, 4.861, 0.4499, 4.858, 0.4497, 4.56, 0.5123, 4.861, 0.5133, 5.16, 0.4502, 5.157, 0.4499, 4.858, 0.7434, 5.575, 0.8084, 5.58, 0.7364, 5.854, 0.6797, 5.829, 0.8164, 5.468, 0.8816, 5.469, 0.8777, 5.583, 0.8084, 5.58, 0.5136, 5.45, 0.5726, 5.452, 0.5665, 5.557, 0.5108, 5.552, 0.2709, 5.452, 0.3332, 5.449, 0.3396, 5.551, 0.2789, 5.555, 0.9476, 5.468, 1.012, 5.464, 1.032, 5.581, 0.9519, 5.583, 0.6319, 5.454, 0.6918, 5.46, 0.682, 5.569, 0.6232, 5.563, 0.3942, 5.448, 0.4543, 5.448, 0.4548, 5.549, 0.3979, 5.548, 0.07684, 5.464, 0.1429, 5.463, 0.1507, 5.571, 0.07896, 5.582, 0.753, 5.465, 0.8164, 5.468, 0.8084, 5.58, 0.7434, 5.575, 0.2075, 5.456, 0.2709, 5.452, 0.2789, 5.555, 0.217, 5.562, 0.8816, 5.469, 0.9476, 5.468, 0.9519, 5.583, 0.8777, 5.583, 0.5726, 5.452, 0.6319, 5.454, 0.6232, 5.563, 0.5665, 5.557, 0.3332, 5.449, 0.3942, 5.448, 0.3979, 5.548, 0.3396, 5.551, 0.01062, 5.464, 0.07684, 5.464, 0.07896, 5.582, -0.004811, 5.592, 0.4543, 5.448, 0.5136, 5.45, 0.5108, 5.552, 0.4548, 5.549, 0.6918, 5.46, 0.753, 5.465, 0.7434, 5.575, 0.682, 5.569, 0.8015, 5.875, 0.8718, 5.895, 0.8557, 5.961, 0.7876, 5.944, 0.217, 5.562, 0.2789, 5.555, 0.344, 5.795, 0.3145, 5.815, 0.682, 5.569, 0.7434, 5.575, 0.6797, 5.829, 0.6308, 5.801, 0.1507, 5.571, 0.217, 5.562, 0.3145, 5.815, 0.2123, 5.871, 0.6232, 5.563, 0.682, 5.569, 0.6308, 5.801, 0.5869, 5.779, 0.07896, 5.582, 0.1507, 5.571, 0.2123, 5.871, 0.1668, 5.894, 0.5665, 5.557, 0.6232, 5.563, 0.5869, 5.779, 0.5478, 5.765, -0.004811, 5.592, 0.07896, 5.582, 0.1668, 5.894, 0.09539, 5.938, 0.4548, 5.549, 0.5108, 5.552, 0.5094, 5.756, 0.4707, 5.753, 0.5108, 5.552, 0.5665, 5.557, 0.5478, 5.765, 0.5094, 5.756, 0.9519, 5.583, 1.032, 5.581, 0.9482, 5.923, 0.8718, 5.895, 0.3979, 5.548, 0.4548, 5.549, 0.4707, 5.753, 0.4308, 5.757, 0.8777, 5.583, 0.9519, 5.583, 0.8718, 5.895, 0.8015, 5.875, 0.3396, 5.551, 0.3979, 5.548, 0.4308, 5.757, 0.3888, 5.771, 0.8084, 5.58, 0.8777, 5.583, 0.8015, 5.875, 0.7364, 5.854, 0.2789, 5.555, 0.3396, 5.551, 0.3888, 5.771, 0.344, 5.795, 0.4676, 5.787, 0.5, 5.79, 0.5326, 5.801, 0.5664, 5.82, 0.6016, 5.848, 0.6394, 5.896, 0.6169, 5.954, 0.5736, 6.0, 0.5163, 6.026, 0.4536, 6.028, 0.3952, 6.007, 0.369, 5.983, 0.3611, 5.86, 0.3704, 5.836, 0.4024, 5.806, 0.435, 5.792, 0.3888, 5.771, 0.4308, 5.757, 0.435, 5.792, 0.4024, 5.806, 0.7364, 5.854, 0.8015, 5.875, 0.7876, 5.944, 0.7147, 5.925, 0.344, 5.795, 0.3888, 5.771, 0.4024, 5.806, 0.3704, 5.836, 0.6797, 5.829, 0.7364, 5.854, 0.7147, 5.925, 0.6394, 5.896, 0.3145, 5.815, 0.344, 5.795, 0.3704, 5.836, 0.3611, 5.86, 0.6308, 5.801, 0.6797, 5.829, 0.6394, 5.896, 0.6016, 5.848, 0.5869, 5.779, 0.6308, 5.801, 0.6016, 5.848, 0.5664, 5.82, 0.1668, 5.894, 0.2123, 5.871, 0.2424, 5.93, 0.2077, 5.951, 0.5478, 5.765, 0.5869, 5.779, 0.5664, 5.82, 0.5326, 5.801, 0.09539, 5.938, 0.1668, 5.894, 0.2077, 5.951, 0.15, 5.993, 0.4707, 5.753, 0.5094, 5.756, 0.5, 5.79, 0.4676, 5.787, 0.5094, 5.756, 0.5478, 5.765, 0.5326, 5.801, 0.5, 5.79, 0.8718, 5.895, 0.9482, 5.923, 0.917, 5.985, 0.8557, 5.961, 0.4308, 5.757, 0.4707, 5.753, 0.4676, 5.787, 0.435, 5.792, 0.3145, 5.815, 0.3611, 5.86, 0.2424, 5.93, 0.2123, 5.871, 0.8806, 0.3464, 0.819, 0.3573, 0.8137, 0.02568, 0.8753, 0.01557, 0.5652, 0.3857, 0.5002, 0.3836, 0.5002, 0.04815, 0.5635, 0.05051, 0.3099, 0.3576, 0.2476, 0.3468, 0.2524, 0.01425, 0.314, 0.02396, 1.005, 0.3307, 0.9425, 0.3372, 0.9373, 0.006607, 1.0, 0.0, 0.6942, 0.3773, 0.6301, 0.3835, 0.6269, 0.04888, 0.6898, 0.04362, 0.4358, 0.3775, 0.3725, 0.3683, 0.3756, 0.03379, 0.4375, 0.04228, 0.122, 0.3315, 0.05862, 0.3291, 0.06352, -0.001529, 0.1271, 0.0005538, 0.819, 0.3573, 0.7571, 0.3681, 0.7521, 0.03549, 0.8137, 0.02568, 0.2476, 0.3468, 0.1851, 0.3377, 0.1901, 0.006059, 0.2524, 0.01425, 0.9425, 0.3372, 0.8806, 0.3464, 0.8753, 0.01557, 0.9373, 0.006607, 0.6301, 0.3835, 0.5652, 0.3857, 0.5635, 0.05051, 0.6269, 0.04888, 0.3725, 0.3683, 0.3099, 0.3576, 0.314, 0.02396, 0.3756, 0.03379, 0.05862, 0.3291, -0.004739, 0.3309, 0.0, 0.0, 0.06352, -0.001529, 0.5002, 0.3836, 0.4358, 0.3775, 0.4375, 0.04228, 0.5002, 0.04815, 0.7571, 0.3681, 0.6942, 0.3773, 0.6898, 0.04362, 0.7521, 0.03549, 0.1851, 0.3377, 0.122, 0.3315, 0.1271, 0.0005538, 0.1901, 0.006059])
me_cylinder.materials.append(mat_palmtreeroot)
me_cylinder.use_remesh_preserve_volume = False
me_cylinder.use_remesh_preserve_attributes = False
me_cylinder.use_mirror_vertex_groups = False
me_cylinder.update()

# ---- objects
ob_palmtreeleaves = bpy.data.objects.new('PalmTreeLeaves', me_cylinder_001)
ob_palmtreeroot = bpy.data.objects.new('PalmTreeRoot', me_cylinder)

# ---- transforms, parenting, visibility, modifiers, constraints
ob_palmtreeleaves.location = (0.0, 0.0, 0.0)
ob_palmtreeleaves.lineart.crease_threshold = 0.0
_m = ob_palmtreeleaves.modifiers.new('Solidify', 'SOLIDIFY')
_m.nonmanifold_thickness_mode = 'FIXED'
_m.nonmanifold_merge_threshold = 0.0003
ob_palmtreeroot.location = (0.0, 0.0, 0.0)
ob_palmtreeroot.lineart.crease_threshold = 0.0
_m = ob_palmtreeroot.modifiers.new('EdgeSplit', 'EDGE_SPLIT')
_m.use_edge_angle = False

# ---- collection membership
col_collection_1.objects.link(ob_palmtreeleaves)
col_collection_1.objects.link(ob_palmtreeroot)

# ---- scene / render settings (as saved in the file)
scene.frame_start = 1; scene.frame_end = 250; scene.frame_set(2)
scene.render.engine = 'BLENDER_EEVEE_NEXT'
scene.render.resolution_percentage = 50
scene.render.dither_intensity = 0.0
scene.cycles.use_denoising = False
scene.cycles.samples = 10
scene.cycles.sampling_pattern = 'TABULATED_SOBOL'
scene.cycles.light_sampling_threshold = 0.0
scene.cycles.use_adaptive_sampling = False
scene.cycles.use_light_tree = False
scene.cycles.blur_glossy = 0.0
scene.cycles.pixel_filter_type = 'GAUSSIAN'
scene.cycles.sample_clamp_indirect = 0.0
scene.view_settings.view_transform = 'Standard'
bpy.context.view_layer.update()

# ---- added for rendering (the .blend has no active camera and no usable light): camera, sun
cam_auto = bpy.data.cameras.new('AutoCamera')
cam_auto.lens = 50.0
cam_auto.sensor_width = 36.0
cam_auto.clip_end = 1000.0
ob_auto_camera = bpy.data.objects.new('AutoCamera', cam_auto)
scene.collection.objects.link(ob_auto_camera)
ob_auto_camera.location = (13.6819, -16.5698, 14.4025)
ob_auto_camera.rotation_euler = (1.09748, -7.21219e-08, 0.694738)
scene.camera = ob_auto_camera
light_auto_sun = bpy.data.lights.new('AutoSun', 'SUN')
light_auto_sun.energy = 3.0
light_auto_sun.angle = 0.0523599
ob_auto_sun = bpy.data.objects.new('AutoSun', light_auto_sun)
scene.collection.objects.link(ob_auto_sun)
ob_auto_sun.rotation_euler = (0.872665, 0.174533, 0.523599)
bpy.context.view_layer.update()
